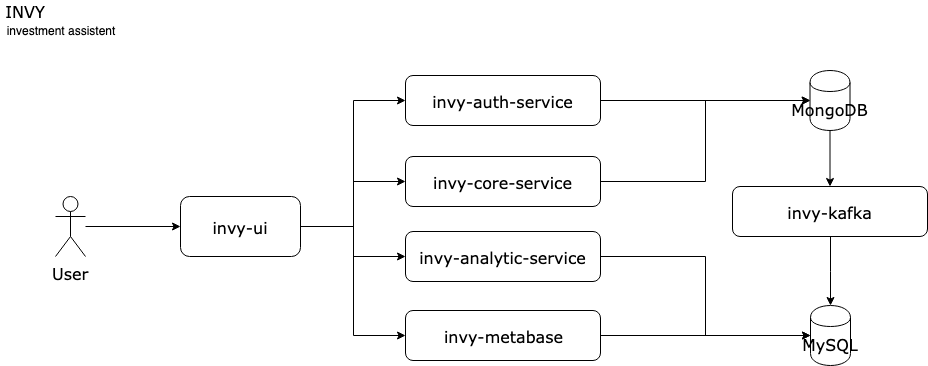

The diagram above was exported from draw.io. Its source (the exported page's mxGraphModel, read from the mxfile embedded in the PNG):
<mxGraphModel dx="1169" dy="722" grid="1" gridSize="10" guides="1" tooltips="1" connect="1" arrows="1" fold="1" page="1" pageScale="1" pageWidth="850" pageHeight="1100" math="0" shadow="0">
  <root>
    <mxCell id="0" />
    <mxCell id="1" parent="0" />
    <mxCell id="4SFKCHGJIZ1W-jkTVPGr-1" value="INVY" style="text;html=1;strokeColor=none;fillColor=none;align=center;verticalAlign=middle;whiteSpace=wrap;rounded=0;fontSize=16;fontFamily=Verdana;" parent="1" vertex="1">
      <mxGeometry x="25" y="20" width="40" height="20" as="geometry" />
    </mxCell>
    <mxCell id="4SFKCHGJIZ1W-jkTVPGr-2" value="investment assistent" style="text;html=1;strokeColor=none;fillColor=none;align=center;verticalAlign=middle;whiteSpace=wrap;rounded=0;" parent="1" vertex="1">
      <mxGeometry x="20" y="40" width="120" height="20" as="geometry" />
    </mxCell>
    <mxCell id="4SFKCHGJIZ1W-jkTVPGr-12" style="edgeStyle=orthogonalEdgeStyle;rounded=0;orthogonalLoop=1;jettySize=auto;html=1;entryX=0;entryY=0.5;entryDx=0;entryDy=0;fontFamily=Verdana;fontSize=16;" parent="1" source="4SFKCHGJIZ1W-jkTVPGr-3" target="4SFKCHGJIZ1W-jkTVPGr-9" edge="1">
      <mxGeometry relative="1" as="geometry" />
    </mxCell>
    <mxCell id="4SFKCHGJIZ1W-jkTVPGr-13" style="edgeStyle=orthogonalEdgeStyle;rounded=0;orthogonalLoop=1;jettySize=auto;html=1;fontFamily=Verdana;fontSize=16;" parent="1" source="4SFKCHGJIZ1W-jkTVPGr-3" target="4SFKCHGJIZ1W-jkTVPGr-8" edge="1">
      <mxGeometry relative="1" as="geometry" />
    </mxCell>
    <mxCell id="4SFKCHGJIZ1W-jkTVPGr-14" style="edgeStyle=orthogonalEdgeStyle;rounded=0;orthogonalLoop=1;jettySize=auto;html=1;fontFamily=Verdana;fontSize=16;entryX=0;entryY=0.5;entryDx=0;entryDy=0;" parent="1" source="4SFKCHGJIZ1W-jkTVPGr-3" target="4SFKCHGJIZ1W-jkTVPGr-10" edge="1">
      <mxGeometry relative="1" as="geometry" />
    </mxCell>
    <mxCell id="4SFKCHGJIZ1W-jkTVPGr-19" style="edgeStyle=orthogonalEdgeStyle;rounded=0;orthogonalLoop=1;jettySize=auto;html=1;entryX=0;entryY=0.5;entryDx=0;entryDy=0;fontFamily=Verdana;fontSize=16;" parent="1" source="4SFKCHGJIZ1W-jkTVPGr-3" target="4SFKCHGJIZ1W-jkTVPGr-18" edge="1">
      <mxGeometry relative="1" as="geometry" />
    </mxCell>
    <mxCell id="4SFKCHGJIZ1W-jkTVPGr-3" value="invy-ui" style="rounded=1;whiteSpace=wrap;html=1;fontFamily=Verdana;fontSize=16;" parent="1" vertex="1">
      <mxGeometry x="200" y="216" width="120" height="60" as="geometry" />
    </mxCell>
    <mxCell id="4SFKCHGJIZ1W-jkTVPGr-7" style="edgeStyle=orthogonalEdgeStyle;rounded=0;orthogonalLoop=1;jettySize=auto;html=1;entryX=0;entryY=0.5;entryDx=0;entryDy=0;fontFamily=Verdana;fontSize=16;" parent="1" source="4SFKCHGJIZ1W-jkTVPGr-4" target="4SFKCHGJIZ1W-jkTVPGr-3" edge="1">
      <mxGeometry relative="1" as="geometry" />
    </mxCell>
    <mxCell id="4SFKCHGJIZ1W-jkTVPGr-4" value="User" style="shape=umlActor;verticalLabelPosition=bottom;labelBackgroundColor=#ffffff;verticalAlign=top;html=1;outlineConnect=0;fontFamily=Verdana;fontSize=16;" parent="1" vertex="1">
      <mxGeometry x="75" y="216" width="30" height="60" as="geometry" />
    </mxCell>
    <mxCell id="4SFKCHGJIZ1W-jkTVPGr-25" style="edgeStyle=orthogonalEdgeStyle;rounded=0;orthogonalLoop=1;jettySize=auto;html=1;entryX=0;entryY=0.5;entryDx=0;entryDy=0;fontFamily=Verdana;fontSize=16;" parent="1" source="4SFKCHGJIZ1W-jkTVPGr-8" target="4SFKCHGJIZ1W-jkTVPGr-15" edge="1">
      <mxGeometry relative="1" as="geometry" />
    </mxCell>
    <mxCell id="4SFKCHGJIZ1W-jkTVPGr-8" value="invy-core-service" style="rounded=1;whiteSpace=wrap;html=1;fontFamily=Verdana;fontSize=16;" parent="1" vertex="1">
      <mxGeometry x="425" y="176" width="195" height="50" as="geometry" />
    </mxCell>
    <mxCell id="4SFKCHGJIZ1W-jkTVPGr-24" style="edgeStyle=orthogonalEdgeStyle;rounded=0;orthogonalLoop=1;jettySize=auto;html=1;fontFamily=Verdana;fontSize=16;" parent="1" source="4SFKCHGJIZ1W-jkTVPGr-9" target="4SFKCHGJIZ1W-jkTVPGr-15" edge="1">
      <mxGeometry relative="1" as="geometry" />
    </mxCell>
    <mxCell id="4SFKCHGJIZ1W-jkTVPGr-9" value="invy-auth-service" style="rounded=1;whiteSpace=wrap;html=1;fontFamily=Verdana;fontSize=16;" parent="1" vertex="1">
      <mxGeometry x="425" y="95" width="195" height="50" as="geometry" />
    </mxCell>
    <mxCell id="4SFKCHGJIZ1W-jkTVPGr-26" style="edgeStyle=orthogonalEdgeStyle;rounded=0;orthogonalLoop=1;jettySize=auto;html=1;entryX=0;entryY=0.5;entryDx=0;entryDy=0;fontFamily=Verdana;fontSize=16;" parent="1" source="4SFKCHGJIZ1W-jkTVPGr-10" target="4SFKCHGJIZ1W-jkTVPGr-16" edge="1">
      <mxGeometry relative="1" as="geometry" />
    </mxCell>
    <mxCell id="4SFKCHGJIZ1W-jkTVPGr-10" value="invy-analytic-service" style="rounded=1;whiteSpace=wrap;html=1;fontFamily=Verdana;fontSize=16;" parent="1" vertex="1">
      <mxGeometry x="425" y="251" width="195" height="50" as="geometry" />
    </mxCell>
    <mxCell id="4SFKCHGJIZ1W-jkTVPGr-27" style="edgeStyle=orthogonalEdgeStyle;rounded=0;orthogonalLoop=1;jettySize=auto;html=1;fontFamily=Verdana;fontSize=16;" parent="1" source="4SFKCHGJIZ1W-jkTVPGr-15" target="4SFKCHGJIZ1W-jkTVPGr-23" edge="1">
      <mxGeometry relative="1" as="geometry" />
    </mxCell>
    <mxCell id="4SFKCHGJIZ1W-jkTVPGr-15" value="MongoDB" style="shape=cylinder;whiteSpace=wrap;html=1;boundedLbl=1;backgroundOutline=1;fontFamily=Verdana;fontSize=16;" parent="1" vertex="1">
      <mxGeometry x="829.5" y="90" width="40" height="60" as="geometry" />
    </mxCell>
    <mxCell id="4SFKCHGJIZ1W-jkTVPGr-16" value="MySQL" style="shape=cylinder;whiteSpace=wrap;html=1;boundedLbl=1;backgroundOutline=1;fontFamily=Verdana;fontSize=16;" parent="1" vertex="1">
      <mxGeometry x="830" y="325" width="40" height="60" as="geometry" />
    </mxCell>
    <mxCell id="4SFKCHGJIZ1W-jkTVPGr-20" style="edgeStyle=orthogonalEdgeStyle;rounded=0;orthogonalLoop=1;jettySize=auto;html=1;fontFamily=Verdana;fontSize=16;" parent="1" source="4SFKCHGJIZ1W-jkTVPGr-18" target="4SFKCHGJIZ1W-jkTVPGr-16" edge="1">
      <mxGeometry relative="1" as="geometry" />
    </mxCell>
    <mxCell id="4SFKCHGJIZ1W-jkTVPGr-18" value="invy-metabase" style="rounded=1;whiteSpace=wrap;html=1;fontFamily=Verdana;fontSize=16;" parent="1" vertex="1">
      <mxGeometry x="425" y="330" width="195" height="50" as="geometry" />
    </mxCell>
    <mxCell id="4SFKCHGJIZ1W-jkTVPGr-29" style="edgeStyle=orthogonalEdgeStyle;rounded=0;orthogonalLoop=1;jettySize=auto;html=1;entryX=0.5;entryY=0;entryDx=0;entryDy=0;fontFamily=Verdana;fontSize=16;" parent="1" source="4SFKCHGJIZ1W-jkTVPGr-23" target="4SFKCHGJIZ1W-jkTVPGr-16" edge="1">
      <mxGeometry relative="1" as="geometry" />
    </mxCell>
    <mxCell id="4SFKCHGJIZ1W-jkTVPGr-23" value="invy-kafka" style="rounded=1;whiteSpace=wrap;html=1;fontFamily=Verdana;fontSize=16;" parent="1" vertex="1">
      <mxGeometry x="752" y="206" width="195" height="50" as="geometry" />
    </mxCell>
  </root>
</mxGraphModel>